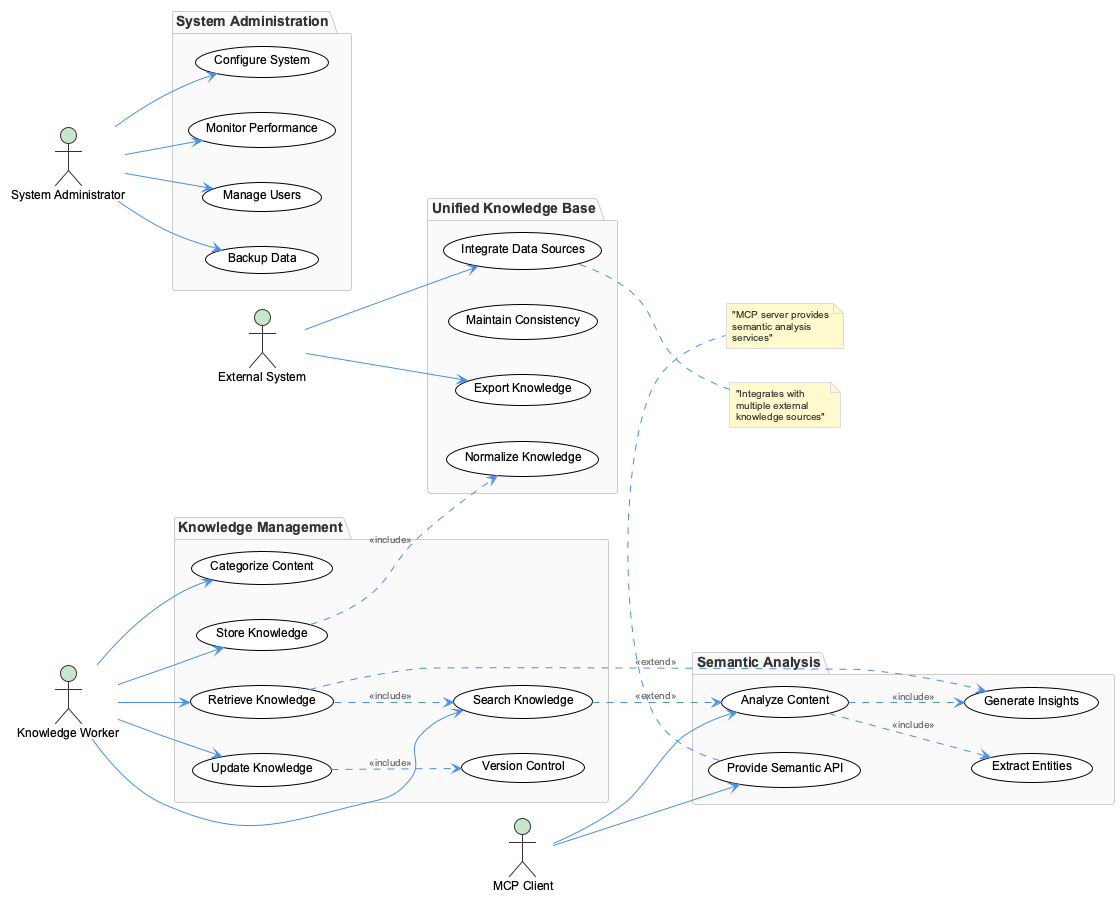

The diagram above was rendered by PlantUML. Its source (embedded in the PNG):
@startuml
!include /Users/q284340/Agentic/coding/docs/puml/_standard-style.puml

' CollectiveKnowledge System Use Cases

left to right direction

actor "Knowledge Worker" as KW
actor "System Administrator" as SA
actor "External System" as ES
actor "MCP Client" as MCP

package "Knowledge Management" {
    usecase "Store Knowledge" as UC1
    usecase "Retrieve Knowledge" as UC2
    usecase "Update Knowledge" as UC3
    usecase "Search Knowledge" as UC4
    usecase "Categorize Content" as UC5
    usecase "Version Control" as UC6
}

package "Unified Knowledge Base" {
    usecase "Integrate Data Sources" as UC7
    usecase "Normalize Knowledge" as UC8
    usecase "Maintain Consistency" as UC9
    usecase "Export Knowledge" as UC10
}

package "Semantic Analysis" {
    usecase "Analyze Content" as UC11
    usecase "Extract Entities" as UC12
    usecase "Generate Insights" as UC13
    usecase "Provide Semantic API" as UC14
}

package "System Administration" {
    usecase "Configure System" as UC15
    usecase "Monitor Performance" as UC16
    usecase "Manage Users" as UC17
    usecase "Backup Data" as UC18
}

' Actor relationships
KW --> UC1
KW --> UC2
KW --> UC3
KW --> UC4
KW --> UC5

SA --> UC15
SA --> UC16
SA --> UC17
SA --> UC18

ES --> UC7
ES --> UC10

MCP --> UC14
MCP --> UC11

' Include relationships
UC1 ..> UC8 : <<include>>
UC2 ..> UC4 : <<include>>
UC3 ..> UC6 : <<include>>
UC11 ..> UC12 : <<include>>
UC11 ..> UC13 : <<include>>

' Extend relationships
UC4 ..> UC11 : <<extend>>
UC2 ..> UC13 : <<extend>>

note right of UC7 : "Integrates with\nmultiple external\nknowledge sources"
note bottom of UC14 : "MCP server provides\nsemantic analysis\nservices"

@enduml